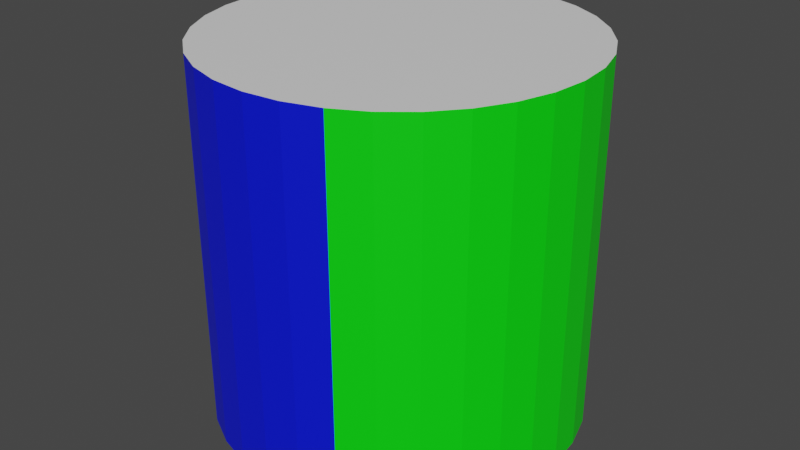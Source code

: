 # Source: SplitCyl.blend  (saved by Blender 2.81.16; exported with 4.5.12 LTS)
import bpy
from mathutils import Matrix  # noqa: F401  (used for matrix-valued properties, if any)

bpy.ops.wm.read_factory_settings(use_empty=True)
scene = bpy.context.scene
scene.name = 'Scene'

# ---- collections
col_collection = bpy.data.collections.new('Collection'); scene.collection.children.link(col_collection)

# ---- materials (node trees are filled in below, after node groups)
mat_green = bpy.data.materials.new('Green')
mat_green.use_transparent_shadow = False
mat_blue = bpy.data.materials.new('Blue')
mat_blue.use_transparent_shadow = False
mat_red = bpy.data.materials.new('Red')
mat_red.use_transparent_shadow = False
mat_top = bpy.data.materials.new('Top')
mat_top.use_transparent_shadow = False

# ---- material node trees
mat_green.use_nodes = True; mat_green.node_tree.nodes.clear()
_N = mat_green.node_tree.nodes; _L = mat_green.node_tree.links
n0 = _N.new('ShaderNodeOutputMaterial'); n0.name = 'Material Output'; n0.location = (300, 300)
n1 = _N.new('ShaderNodeBsdfPrincipled'); n1.name = 'Principled BSDF'; n1.location = (10, 300)
n1.distribution = 'GGX'
n1.subsurface_method = 'BURLEY'
n1.inputs[0].default_value = (0.0, 0.8, 0.002401, 1.0)
n1.inputs[3].default_value = 1.45
n1.inputs[27].default_value = (0.0, 0.0, 0.0, 1.0)
n1.inputs[28].default_value = 1.0
_L.new(n1.outputs[0], n0.inputs[0])
n0.is_active_output = True
mat_blue.use_nodes = True; mat_blue.node_tree.nodes.clear()
_N = mat_blue.node_tree.nodes; _L = mat_blue.node_tree.links
n0 = _N.new('ShaderNodeOutputMaterial'); n0.name = 'Material Output'; n0.location = (300, 300)
n1 = _N.new('ShaderNodeBsdfPrincipled'); n1.name = 'Principled BSDF'; n1.location = (10, 300)
n1.distribution = 'GGX'
n1.subsurface_method = 'BURLEY'
n1.inputs[0].default_value = (0.0, 0.007044, 0.8, 1.0)
n1.inputs[3].default_value = 1.45
n1.inputs[27].default_value = (0.0, 0.0, 0.0, 1.0)
n1.inputs[28].default_value = 1.0
_L.new(n1.outputs[0], n0.inputs[0])
n0.is_active_output = True
mat_red.use_nodes = True; mat_red.node_tree.nodes.clear()
_N = mat_red.node_tree.nodes; _L = mat_red.node_tree.links
n0 = _N.new('ShaderNodeOutputMaterial'); n0.name = 'Material Output'; n0.location = (300, 300)
n1 = _N.new('ShaderNodeBsdfPrincipled'); n1.name = 'Principled BSDF'; n1.location = (10, 300)
n1.distribution = 'GGX'
n1.subsurface_method = 'BURLEY'
n1.inputs[0].default_value = (0.8, 0.0, 0.000827, 1.0)
n1.inputs[3].default_value = 1.45
n1.inputs[27].default_value = (0.0, 0.0, 0.0, 1.0)
n1.inputs[28].default_value = 1.0
_L.new(n1.outputs[0], n0.inputs[0])
n0.is_active_output = True
mat_top.use_nodes = True; mat_top.node_tree.nodes.clear()
_N = mat_top.node_tree.nodes; _L = mat_top.node_tree.links
n0 = _N.new('ShaderNodeOutputMaterial'); n0.name = 'Material Output'; n0.location = (300, 300)
n1 = _N.new('ShaderNodeBsdfPrincipled'); n1.name = 'Principled BSDF'; n1.location = (10, 300)
n1.distribution = 'GGX'
n1.subsurface_method = 'BURLEY'
n1.inputs[3].default_value = 1.45
n1.inputs[27].default_value = (0.0, 0.0, 0.0, 1.0)
n1.inputs[28].default_value = 1.0
_L.new(n1.outputs[0], n0.inputs[0])
n0.is_active_output = True

# ---- world
world_world = bpy.data.worlds.new('World'); scene.world = world_world
world_world.use_nodes = True; world_world.node_tree.nodes.clear()
_N = world_world.node_tree.nodes; _L = world_world.node_tree.links
n0 = _N.new('ShaderNodeOutputWorld'); n0.name = 'World Output'; n0.location = (300, 300)
n1 = _N.new('ShaderNodeBackground'); n1.name = 'Background'; n1.location = (10, 300)
n1.inputs[0].default_value = (0.05088, 0.05088, 0.05088, 1.0)
_L.new(n1.outputs[0], n0.inputs[0])
n0.is_active_output = True
world_world.color = (0.05088, 0.05088, 0.05088)
world_world.use_sun_shadow = False
world_world.sun_shadow_jitter_overblur = 0.0

# ---- meshes
me_cylinder = bpy.data.meshes.new('Cylinder')
me_cylinder.from_pydata([(0.0, 1.0, -1.0), (0.0, 1.0, 1.0), (0.1951, 0.9808, -1.0), (0.1951, 0.9808, 1.0), (0.3827, 0.9239, -1.0), (0.3827, 0.9239, 1.0), (0.5556, 0.8315, -1.0), (0.5556, 0.8315, 1.0), (0.7071, 0.7071, -1.0), (0.7071, 0.7071, 1.0), (0.8315, 0.5556, -1.0), (0.8315, 0.5556, 1.0), (0.9239, 0.3827, -1.0), (0.9239, 0.3827, 1.0), (0.9808, 0.1951, -1.0), (0.9808, 0.1951, 1.0), (1.0, 7.55e-08, -1.0), (1.0, 7.55e-08, 1.0), (0.9808, -0.1951, -1.0), (0.9808, -0.1951, 1.0), (0.9239, -0.3827, -1.0), (0.9239, -0.3827, 1.0), (0.8315, -0.5556, -1.0), (0.8315, -0.5556, 1.0), (0.7071, -0.7071, -1.0), (0.7071, -0.7071, 1.0), (0.5556, -0.8315, -1.0), (0.5556, -0.8315, 1.0), (0.3827, -0.9239, -1.0), (0.3827, -0.9239, 1.0), (0.1951, -0.9808, -1.0), (0.1951, -0.9808, 1.0), (-3.258e-07, -1.0, -1.0), (-3.258e-07, -1.0, 1.0), (-0.1951, -0.9808, -1.0), (-0.1951, -0.9808, 1.0), (-0.3827, -0.9239, -1.0), (-0.3827, -0.9239, 1.0), (-0.5556, -0.8315, -1.0), (-0.5556, -0.8315, 1.0), (-0.7071, -0.7071, -1.0), (-0.7071, -0.7071, 1.0), (-0.8315, -0.5556, -1.0), (-0.8315, -0.5556, 1.0), (-0.9239, -0.3827, -1.0), (-0.9239, -0.3827, 1.0), (-0.9808, -0.1951, -1.0), (-0.9808, -0.1951, 1.0), (-1.0, 9.656e-07, -1.0), (-1.0, 9.656e-07, 1.0), (-0.9808, 0.1951, -1.0), (-0.9808, 0.1951, 1.0), (-0.9239, 0.3827, -1.0), (-0.9239, 0.3827, 1.0), (-0.8315, 0.5556, -1.0), (-0.8315, 0.5556, 1.0), (-0.7071, 0.7071, -1.0), (-0.7071, 0.7071, 1.0), (-0.5556, 0.8315, -1.0), (-0.5556, 0.8315, 1.0), (-0.3827, 0.9239, -1.0), (-0.3827, 0.9239, 1.0), (-0.1951, 0.9808, -1.0), (-0.1951, 0.9808, 1.0)], [], [(0, 1, 3, 2), (2, 3, 5, 4), (4, 5, 7, 6), (6, 7, 9, 8), (8, 9, 11, 10), (10, 11, 13, 12), (12, 13, 15, 14), (14, 15, 17, 16), (16, 17, 19, 18), (18, 19, 21, 20), (20, 21, 23, 22), (22, 23, 25, 24), (24, 25, 27, 26), (26, 27, 29, 28), (28, 29, 31, 30), (30, 31, 33, 32), (32, 33, 35, 34), (34, 35, 37, 36), (36, 37, 39, 38), (38, 39, 41, 40), (40, 41, 43, 42), (42, 43, 45, 44), (44, 45, 47, 46), (46, 47, 49, 48), (48, 49, 51, 50), (50, 51, 53, 52), (52, 53, 55, 54), (54, 55, 57, 56), (56, 57, 59, 58), (58, 59, 61, 60), (3, 1, 63, 61, 59, 57, 55, 53, 51, 49, 47, 45, 43, 41, 39, 37, 35, 33, 31, 29, 27, 25, 23, 21, 19, 17, 15, 13, 11, 9, 7, 5), (60, 61, 63, 62), (62, 63, 1, 0), (0, 2, 4, 6, 8, 10, 12, 14, 16, 18, 20, 22, 24, 26, 28, 30, 32, 34, 36, 38, 40, 42, 44, 46, 48, 50, 52, 54, 56, 58, 60, 62)])
me_cylinder.polygons.foreach_set('material_index', [2, 2, 2, 0, 0, 0, 0, 0, 0, 0, 0, 0, 0, 0, 1, 1, 1, 1, 1, 1, 1, 1, 1, 1, 1, 2, 2, 2, 2, 2, 3, 2, 2, 3])
_uv = me_cylinder.uv_layers.new(name='UVMap')
_uv.uv.foreach_set('vector', [0.8625, 1.001, 0.8625, 0.0007558, 1.045, 0.0007558, 1.045, 1.001, 1.045, 1.001, 1.045, 0.0007558, 1.228, 0.0007558, 1.228, 1.001, 1.228, 1.001, 1.228, 0.0007558, 1.411, 0.0007558, 1.411, 1.001, -0.3979, 0.9997, -0.3979, 0.0002596, -0.2316, 0.0002596, -0.2316, 0.9997, -0.2316, 0.9997, -0.2316, 0.0002596, -0.06542, 0.0002596, -0.06542, 0.9997, -0.06542, 0.9997, -0.06542, 0.0002596, 0.1008, 0.0002596, 0.1008, 0.9997, 0.1008, 0.9997, 0.1008, 0.0002596, 0.267, 0.0002595, 0.267, 0.9997, 0.267, 0.9997, 0.267, 0.0002595, 0.4333, 0.0002595, 0.4333, 0.9997, 0.4333, 0.9997, 0.4333, 0.0002595, 0.5995, 0.0002596, 0.5995, 0.9997, 0.5995, 0.9997, 0.5995, 0.0002596, 0.7657, 0.0002596, 0.7657, 0.9997, 0.7657, 0.9997, 0.7657, 0.0002596, 0.932, 0.0002595, 0.932, 0.9997, 0.932, 0.9997, 0.932, 0.0002595, 1.098, 0.0002595, 1.098, 0.9997, 1.098, 0.9997, 1.098, 0.0002595, 1.264, 0.0002595, 1.264, 0.9997, 1.264, 0.9997, 1.264, 0.0002595, 1.431, 0.0002595, 1.431, 0.9997, -0.4161, 0.9823, -0.4161, 0.007825, -0.2494, 0.007825, -0.2494, 0.9823, -0.2494, 0.9823, -0.2494, 0.007825, -0.08274, 0.007825, -0.08275, 0.9823, -0.08275, 0.9823, -0.08274, 0.007825, 0.08393, 0.007825, 0.08393, 0.9823, 0.08393, 0.9823, 0.08393, 0.007825, 0.2506, 0.007825, 0.2506, 0.9823, 0.2506, 0.9823, 0.2506, 0.007825, 0.4173, 0.007825, 0.4173, 0.9823, 0.4173, 0.9823, 0.4173, 0.007825, 0.584, 0.007825, 0.584, 0.9823, 0.584, 0.9823, 0.584, 0.007825, 0.7506, 0.007825, 0.7506, 0.9823, 0.7506, 0.9823, 0.7506, 0.007825, 0.9173, 0.007825, 0.9173, 0.9823, 0.9173, 0.9823, 0.9173, 0.007825, 1.084, 0.007825, 1.084, 0.9823, 1.084, 0.9823, 1.084, 0.007825, 1.251, 0.007824, 1.251, 0.9823, 1.251, 0.9823, 1.251, 0.007824, 1.417, 0.007824, 1.417, 0.9823, -0.4185, 1.001, -0.4184, 0.0007555, -0.2355, 0.0007555, -0.2355, 1.001, -0.2355, 1.001, -0.2355, 0.0007555, -0.05247, 0.0007555, -0.05247, 1.001, -0.05247, 1.001, -0.05247, 0.0007555, 0.1305, 0.0007555, 0.1305, 1.001, 0.1305, 1.001, 0.1305, 0.0007555, 0.3135, 0.0007557, 0.3135, 1.001, 0.3135, 1.001, 0.3135, 0.0007557, 0.4965, 0.0007557, 0.4965, 1.001, 0.2968, 0.4854, 0.25, 0.49, 0.2032, 0.4854, 0.1582, 0.4717, 0.1167, 0.4496, 0.08029, 0.4197, 0.05045, 0.3833, 0.02827, 0.3418, 0.01461, 0.2968, 0.01, 0.25, 0.01461, 0.2032, 0.02827, 0.1582, 0.05045, 0.1167, 0.08029, 0.08029, 0.1167, 0.05045, 0.1582, 0.02827, 0.2032, 0.01461, 0.25, 0.01, 0.2968, 0.01461, 0.3418, 0.02827, 0.3833, 0.05045, 0.4197, 0.08029, 0.4496, 0.1167, 0.4717, 0.1582, 0.4854, 0.2032, 0.49, 0.25, 0.4854, 0.2968, 0.4717, 0.3418, 0.4496, 0.3833, 0.4197, 0.4197, 0.3833, 0.4496, 0.3418, 0.4717, 0.4965, 1.001, 0.4965, 0.0007557, 0.6795, 0.0007557, 0.6795, 1.001, 0.6795, 1.001, 0.6795, 0.0007557, 0.8625, 0.0007558, 0.8625, 1.001, 0.75, 0.49, 0.7968, 0.4854, 0.8418, 0.4717, 0.8833, 0.4496, 0.9197, 0.4197, 0.9496, 0.3833, 0.9717, 0.3418, 0.9854, 0.2968, 0.99, 0.25, 0.9854, 0.2032, 0.9717, 0.1582, 0.9496, 0.1167, 0.9197, 0.08029, 0.8833, 0.05045, 0.8418, 0.02827, 0.7968, 0.01461, 0.75, 0.01, 0.7032, 0.01461, 0.6582, 0.02827, 0.6167, 0.05045, 0.5803, 0.08029, 0.5504, 0.1167, 0.5283, 0.1582, 0.5146, 0.2032, 0.51, 0.25, 0.5146, 0.2968, 0.5283, 0.3418, 0.5504, 0.3833, 0.5803, 0.4197, 0.6167, 0.4496, 0.6582, 0.4717, 0.7032, 0.4854])
me_cylinder.materials.append(mat_green)
me_cylinder.materials.append(mat_blue)
me_cylinder.materials.append(mat_red)
me_cylinder.materials.append(mat_top)
me_cylinder.use_remesh_fix_poles = True
me_cylinder.use_remesh_preserve_attributes = False
me_cylinder.use_mirror_vertex_groups = False
me_cylinder.update()

# ---- objects
ob_cylinder = bpy.data.objects.new('Cylinder', me_cylinder)

# ---- transforms, parenting, visibility, modifiers, constraints
ob_cylinder.location = (0.0, 0.0, 0.0)
ob_cylinder.lineart.crease_threshold = 0.0

# ---- collection membership
col_collection.objects.link(ob_cylinder)

# ---- scene / render settings (as saved in the file)
scene.frame_start = 1; scene.frame_end = 250; scene.frame_set(1)
scene.render.engine = 'BLENDER_EEVEE_NEXT'
scene.cycles.use_denoising = False
scene.cycles.samples = 128
scene.cycles.sampling_pattern = 'TABULATED_SOBOL'
scene.cycles.use_adaptive_sampling = False
scene.cycles.use_light_tree = False
scene.view_settings.view_transform = 'Filmic'
bpy.context.view_layer.update()

# ---- added for rendering (the .blend has no active camera and no usable light): camera, sun
cam_auto = bpy.data.cameras.new('AutoCamera')
cam_auto.lens = 50.0
cam_auto.sensor_width = 36.0
cam_auto.clip_end = 1000.0
ob_auto_camera = bpy.data.objects.new('AutoCamera', cam_auto)
scene.collection.objects.link(ob_auto_camera)
ob_auto_camera.location = (3.20507, -3.84609, 2.56406)
ob_auto_camera.rotation_euler = (1.09748, -7.21219e-08, 0.694738)
scene.camera = ob_auto_camera
light_auto_sun = bpy.data.lights.new('AutoSun', 'SUN')
light_auto_sun.energy = 3.0
light_auto_sun.angle = 0.0523599
ob_auto_sun = bpy.data.objects.new('AutoSun', light_auto_sun)
scene.collection.objects.link(ob_auto_sun)
ob_auto_sun.rotation_euler = (0.872665, 0.174533, 0.523599)
bpy.context.view_layer.update()
